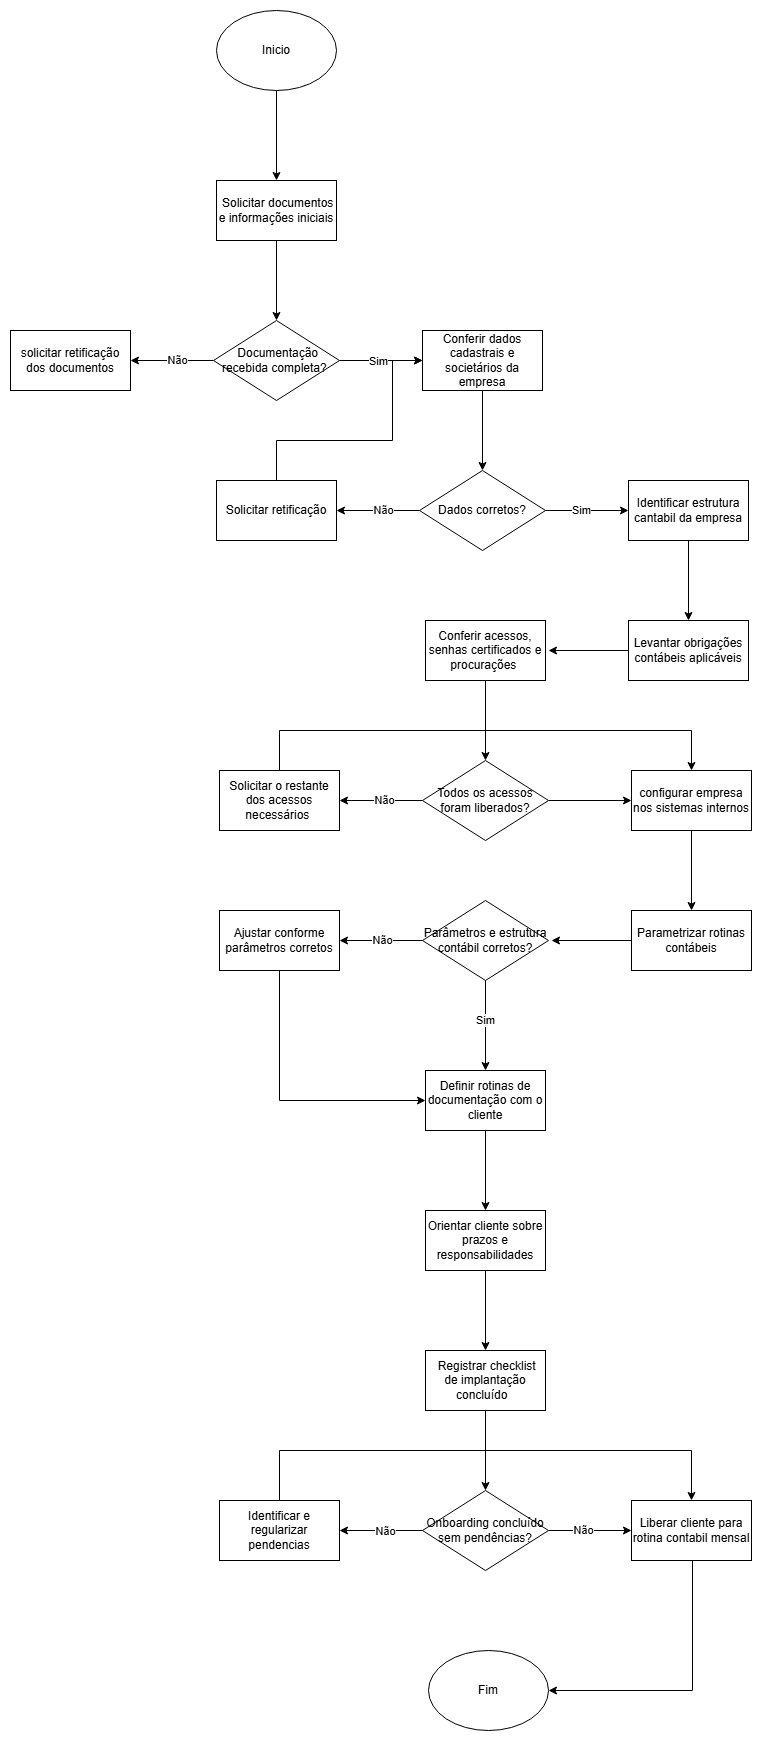

The diagram above was exported from draw.io. Its source (the exported page's mxGraphModel, read from the mxfile embedded in the PNG):
<mxGraphModel dx="1178" dy="648" grid="1" gridSize="10" guides="1" tooltips="1" connect="1" arrows="1" fold="1" page="1" pageScale="1" pageWidth="827" pageHeight="1169" math="0" shadow="0">
  <root>
    <mxCell id="0" />
    <mxCell id="1" parent="0" />
    <mxCell id="14_PA2lDV082neyARwE6-62" edge="1" parent="1" source="14_PA2lDV082neyARwE6-1" style="edgeStyle=orthogonalEdgeStyle;rounded=0;orthogonalLoop=1;jettySize=auto;html=1;" target="14_PA2lDV082neyARwE6-61" value="">
      <mxGeometry relative="1" as="geometry" />
    </mxCell>
    <mxCell id="14_PA2lDV082neyARwE6-1" parent="1" style="ellipse;whiteSpace=wrap;html=1;" value="Inicio" vertex="1">
      <mxGeometry height="80" width="120" x="354" y="10" as="geometry" />
    </mxCell>
    <mxCell id="14_PA2lDV082neyARwE6-64" edge="1" parent="1" source="14_PA2lDV082neyARwE6-61" style="edgeStyle=orthogonalEdgeStyle;rounded=0;orthogonalLoop=1;jettySize=auto;html=1;" value="">
      <mxGeometry relative="1" as="geometry">
        <mxPoint x="414" y="320" as="targetPoint" />
      </mxGeometry>
    </mxCell>
    <mxCell id="14_PA2lDV082neyARwE6-61" parent="1" style="whiteSpace=wrap;html=1;" value="&amp;nbsp;Solicitar documentos e informações iniciais" vertex="1">
      <mxGeometry height="60" width="120" x="354" y="180" as="geometry" />
    </mxCell>
    <mxCell id="14_PA2lDV082neyARwE6-68" edge="1" parent="1" source="14_PA2lDV082neyARwE6-65" style="edgeStyle=orthogonalEdgeStyle;rounded=0;orthogonalLoop=1;jettySize=auto;html=1;" target="14_PA2lDV082neyARwE6-67" value="">
      <mxGeometry relative="1" as="geometry" />
    </mxCell>
    <mxCell id="14_PA2lDV082neyARwE6-79" connectable="0" parent="14_PA2lDV082neyARwE6-68" style="edgeLabel;html=1;align=center;verticalAlign=middle;resizable=0;points=[];" value="Não" vertex="1">
      <mxGeometry relative="1" x="-0.1205" as="geometry">
        <mxPoint as="offset" />
      </mxGeometry>
    </mxCell>
    <mxCell id="14_PA2lDV082neyARwE6-70" edge="1" parent="1" source="14_PA2lDV082neyARwE6-65" style="edgeStyle=orthogonalEdgeStyle;rounded=0;orthogonalLoop=1;jettySize=auto;html=1;" target="14_PA2lDV082neyARwE6-69" value="">
      <mxGeometry relative="1" as="geometry" />
    </mxCell>
    <mxCell id="14_PA2lDV082neyARwE6-78" connectable="0" parent="14_PA2lDV082neyARwE6-70" style="edgeLabel;html=1;align=center;verticalAlign=middle;resizable=0;points=[];" value="Sim" vertex="1">
      <mxGeometry relative="1" x="-0.0763" y="-1" as="geometry">
        <mxPoint as="offset" />
      </mxGeometry>
    </mxCell>
    <mxCell id="14_PA2lDV082neyARwE6-65" parent="1" style="rhombus;whiteSpace=wrap;html=1;" value="&amp;nbsp;Documentação recebida completa?&amp;nbsp;" vertex="1">
      <mxGeometry height="80" width="126" x="351" y="320" as="geometry" />
    </mxCell>
    <mxCell id="14_PA2lDV082neyARwE6-67" parent="1" style="whiteSpace=wrap;html=1;" value="solicitar retificação dos documentos" vertex="1">
      <mxGeometry height="60" width="120" x="148" y="330" as="geometry" />
    </mxCell>
    <mxCell id="14_PA2lDV082neyARwE6-72" edge="1" parent="1" source="14_PA2lDV082neyARwE6-69" style="edgeStyle=orthogonalEdgeStyle;rounded=0;orthogonalLoop=1;jettySize=auto;html=1;" value="">
      <mxGeometry relative="1" as="geometry">
        <mxPoint x="620" y="470" as="targetPoint" />
      </mxGeometry>
    </mxCell>
    <mxCell id="14_PA2lDV082neyARwE6-69" parent="1" style="whiteSpace=wrap;html=1;" value="Conferir dados cadastrais e societários da empresa" vertex="1">
      <mxGeometry height="60" width="120" x="560" y="330" as="geometry" />
    </mxCell>
    <mxCell id="14_PA2lDV082neyARwE6-75" edge="1" parent="1" source="14_PA2lDV082neyARwE6-73" style="edgeStyle=orthogonalEdgeStyle;rounded=0;orthogonalLoop=1;jettySize=auto;html=1;" target="14_PA2lDV082neyARwE6-74" value="">
      <mxGeometry relative="1" as="geometry" />
    </mxCell>
    <mxCell id="14_PA2lDV082neyARwE6-81" connectable="0" parent="14_PA2lDV082neyARwE6-75" style="edgeLabel;html=1;align=center;verticalAlign=middle;resizable=0;points=[];" value="Não" vertex="1">
      <mxGeometry relative="1" x="-0.1165" y="2" as="geometry">
        <mxPoint y="-2" as="offset" />
      </mxGeometry>
    </mxCell>
    <mxCell id="14_PA2lDV082neyARwE6-77" edge="1" parent="1" source="14_PA2lDV082neyARwE6-73" style="edgeStyle=orthogonalEdgeStyle;rounded=0;orthogonalLoop=1;jettySize=auto;html=1;" target="14_PA2lDV082neyARwE6-76" value="">
      <mxGeometry relative="1" as="geometry" />
    </mxCell>
    <mxCell id="14_PA2lDV082neyARwE6-82" connectable="0" parent="14_PA2lDV082neyARwE6-77" style="edgeLabel;html=1;align=center;verticalAlign=middle;resizable=0;points=[];" value="Sim" vertex="1">
      <mxGeometry relative="1" x="-0.1406" y="-2" as="geometry">
        <mxPoint y="-2" as="offset" />
      </mxGeometry>
    </mxCell>
    <mxCell id="14_PA2lDV082neyARwE6-73" parent="1" style="rhombus;whiteSpace=wrap;html=1;" value="Dados corretos?" vertex="1">
      <mxGeometry height="80" width="126" x="557" y="470" as="geometry" />
    </mxCell>
    <mxCell id="14_PA2lDV082neyARwE6-80" edge="1" parent="1" source="14_PA2lDV082neyARwE6-74" style="edgeStyle=orthogonalEdgeStyle;rounded=0;orthogonalLoop=1;jettySize=auto;html=1;entryX=0;entryY=0.5;entryDx=0;entryDy=0;exitX=0.5;exitY=0;exitDx=0;exitDy=0;" target="14_PA2lDV082neyARwE6-69">
      <mxGeometry relative="1" as="geometry">
        <Array as="points">
          <mxPoint x="414" y="440" />
          <mxPoint x="530" y="440" />
          <mxPoint x="530" y="360" />
        </Array>
      </mxGeometry>
    </mxCell>
    <mxCell id="14_PA2lDV082neyARwE6-74" parent="1" style="whiteSpace=wrap;html=1;" value="Solicitar retificação" vertex="1">
      <mxGeometry height="60" width="120" x="354" y="480" as="geometry" />
    </mxCell>
    <mxCell id="14_PA2lDV082neyARwE6-84" edge="1" parent="1" source="14_PA2lDV082neyARwE6-76" style="edgeStyle=orthogonalEdgeStyle;rounded=0;orthogonalLoop=1;jettySize=auto;html=1;" target="14_PA2lDV082neyARwE6-83" value="">
      <mxGeometry relative="1" as="geometry" />
    </mxCell>
    <mxCell id="14_PA2lDV082neyARwE6-76" parent="1" style="whiteSpace=wrap;html=1;" value="Identificar estrutura cantabil da empresa" vertex="1">
      <mxGeometry height="60" width="120" x="766" y="480" as="geometry" />
    </mxCell>
    <mxCell id="14_PA2lDV082neyARwE6-86" edge="1" parent="1" source="14_PA2lDV082neyARwE6-83" style="edgeStyle=orthogonalEdgeStyle;rounded=0;orthogonalLoop=1;jettySize=auto;html=1;" value="">
      <mxGeometry relative="1" as="geometry">
        <mxPoint x="686" y="650" as="targetPoint" />
      </mxGeometry>
    </mxCell>
    <mxCell id="14_PA2lDV082neyARwE6-83" parent="1" style="whiteSpace=wrap;html=1;" value="Levantar obrigações contábeis aplicáveis" vertex="1">
      <mxGeometry height="60" width="120" x="766" y="620" as="geometry" />
    </mxCell>
    <mxCell id="14_PA2lDV082neyARwE6-90" edge="1" parent="1" source="14_PA2lDV082neyARwE6-88" style="edgeStyle=orthogonalEdgeStyle;rounded=0;orthogonalLoop=1;jettySize=auto;html=1;" value="">
      <mxGeometry relative="1" as="geometry">
        <mxPoint x="623" y="760" as="targetPoint" />
      </mxGeometry>
    </mxCell>
    <mxCell id="14_PA2lDV082neyARwE6-88" parent="1" style="rounded=0;whiteSpace=wrap;html=1;" value="Conferir acessos, senhas certificados e procurações&amp;nbsp;" vertex="1">
      <mxGeometry height="60" width="120" x="563" y="620" as="geometry" />
    </mxCell>
    <mxCell id="14_PA2lDV082neyARwE6-93" edge="1" parent="1" source="14_PA2lDV082neyARwE6-91" style="edgeStyle=orthogonalEdgeStyle;rounded=0;orthogonalLoop=1;jettySize=auto;html=1;" target="14_PA2lDV082neyARwE6-92" value="">
      <mxGeometry relative="1" as="geometry" />
    </mxCell>
    <mxCell id="14_PA2lDV082neyARwE6-96" connectable="0" parent="14_PA2lDV082neyARwE6-93" style="edgeLabel;html=1;align=center;verticalAlign=middle;resizable=0;points=[];" value="Não" vertex="1">
      <mxGeometry relative="1" x="-0.0775" as="geometry">
        <mxPoint as="offset" />
      </mxGeometry>
    </mxCell>
    <mxCell id="14_PA2lDV082neyARwE6-95" edge="1" parent="1" source="14_PA2lDV082neyARwE6-91" style="edgeStyle=orthogonalEdgeStyle;rounded=0;orthogonalLoop=1;jettySize=auto;html=1;" target="14_PA2lDV082neyARwE6-94" value="">
      <mxGeometry relative="1" as="geometry" />
    </mxCell>
    <mxCell id="14_PA2lDV082neyARwE6-91" parent="1" style="rhombus;whiteSpace=wrap;html=1;" value="Todos os acessos foram liberados? " vertex="1">
      <mxGeometry height="80" width="126" x="560" y="760" as="geometry" />
    </mxCell>
    <mxCell id="14_PA2lDV082neyARwE6-97" edge="1" parent="1" source="14_PA2lDV082neyARwE6-92" style="edgeStyle=orthogonalEdgeStyle;rounded=0;orthogonalLoop=1;jettySize=auto;html=1;entryX=0.5;entryY=0;entryDx=0;entryDy=0;exitX=0.5;exitY=0;exitDx=0;exitDy=0;" target="14_PA2lDV082neyARwE6-94">
      <mxGeometry relative="1" as="geometry">
        <Array as="points">
          <mxPoint x="417" y="730" />
          <mxPoint x="829" y="730" />
        </Array>
      </mxGeometry>
    </mxCell>
    <mxCell id="14_PA2lDV082neyARwE6-92" parent="1" style="whiteSpace=wrap;html=1;" value="Solicitar o restante dos acessos necessários&amp;nbsp;" vertex="1">
      <mxGeometry height="60" width="120" x="357" y="770" as="geometry" />
    </mxCell>
    <mxCell id="14_PA2lDV082neyARwE6-99" edge="1" parent="1" source="14_PA2lDV082neyARwE6-94" style="edgeStyle=orthogonalEdgeStyle;rounded=0;orthogonalLoop=1;jettySize=auto;html=1;" target="14_PA2lDV082neyARwE6-98" value="">
      <mxGeometry relative="1" as="geometry" />
    </mxCell>
    <mxCell id="14_PA2lDV082neyARwE6-94" parent="1" style="whiteSpace=wrap;html=1;" value="configurar empresa nos sistemas internos" vertex="1">
      <mxGeometry height="60" width="120" x="769" y="770" as="geometry" />
    </mxCell>
    <mxCell id="14_PA2lDV082neyARwE6-101" edge="1" parent="1" source="14_PA2lDV082neyARwE6-98" style="edgeStyle=orthogonalEdgeStyle;rounded=0;orthogonalLoop=1;jettySize=auto;html=1;" value="">
      <mxGeometry relative="1" as="geometry">
        <mxPoint x="689" y="940" as="targetPoint" />
      </mxGeometry>
    </mxCell>
    <mxCell id="14_PA2lDV082neyARwE6-98" parent="1" style="whiteSpace=wrap;html=1;" value="Parametrizar rotinas contábeis" vertex="1">
      <mxGeometry height="60" width="120" x="769" y="910" as="geometry" />
    </mxCell>
    <mxCell id="14_PA2lDV082neyARwE6-104" edge="1" parent="1" source="14_PA2lDV082neyARwE6-102" style="edgeStyle=orthogonalEdgeStyle;rounded=0;orthogonalLoop=1;jettySize=auto;html=1;" target="14_PA2lDV082neyARwE6-103" value="">
      <mxGeometry relative="1" as="geometry" />
    </mxCell>
    <mxCell id="14_PA2lDV082neyARwE6-108" connectable="0" parent="14_PA2lDV082neyARwE6-104" style="edgeLabel;html=1;align=center;verticalAlign=middle;resizable=0;points=[];" value="Sim" vertex="1">
      <mxGeometry relative="1" x="-0.073" y="-1" as="geometry">
        <mxPoint x="1" y="-2" as="offset" />
      </mxGeometry>
    </mxCell>
    <mxCell id="14_PA2lDV082neyARwE6-106" edge="1" parent="1" source="14_PA2lDV082neyARwE6-102" style="edgeStyle=orthogonalEdgeStyle;rounded=0;orthogonalLoop=1;jettySize=auto;html=1;" target="14_PA2lDV082neyARwE6-105" value="">
      <mxGeometry relative="1" as="geometry" />
    </mxCell>
    <mxCell id="14_PA2lDV082neyARwE6-107" connectable="0" parent="14_PA2lDV082neyARwE6-106" style="edgeLabel;html=1;align=center;verticalAlign=middle;resizable=0;points=[];" value="Não" vertex="1">
      <mxGeometry relative="1" x="-0.1738" y="1" as="geometry">
        <mxPoint x="-6" y="-1" as="offset" />
      </mxGeometry>
    </mxCell>
    <mxCell id="14_PA2lDV082neyARwE6-102" parent="1" style="rhombus;whiteSpace=wrap;html=1;" value="Parâmetros e estrutura contábil corretos?  " vertex="1">
      <mxGeometry height="80" width="126" x="560" y="900" as="geometry" />
    </mxCell>
    <mxCell id="14_PA2lDV082neyARwE6-111" edge="1" parent="1" source="14_PA2lDV082neyARwE6-103" style="edgeStyle=orthogonalEdgeStyle;rounded=0;orthogonalLoop=1;jettySize=auto;html=1;" target="14_PA2lDV082neyARwE6-110" value="">
      <mxGeometry relative="1" as="geometry" />
    </mxCell>
    <mxCell id="14_PA2lDV082neyARwE6-103" parent="1" style="whiteSpace=wrap;html=1;" value="Definir rotinas de documentação com o cliente" vertex="1">
      <mxGeometry height="60" width="120" x="563" y="1070" as="geometry" />
    </mxCell>
    <mxCell id="14_PA2lDV082neyARwE6-109" edge="1" parent="1" source="14_PA2lDV082neyARwE6-105" style="edgeStyle=orthogonalEdgeStyle;rounded=0;orthogonalLoop=1;jettySize=auto;html=1;entryX=0;entryY=0.5;entryDx=0;entryDy=0;exitX=0.5;exitY=1;exitDx=0;exitDy=0;" target="14_PA2lDV082neyARwE6-103">
      <mxGeometry relative="1" as="geometry" />
    </mxCell>
    <mxCell id="14_PA2lDV082neyARwE6-105" parent="1" style="whiteSpace=wrap;html=1;" value="Ajustar conforme parâmetros corretos" vertex="1">
      <mxGeometry height="60" width="120" x="357" y="910" as="geometry" />
    </mxCell>
    <mxCell id="14_PA2lDV082neyARwE6-113" edge="1" parent="1" source="14_PA2lDV082neyARwE6-110" style="edgeStyle=orthogonalEdgeStyle;rounded=0;orthogonalLoop=1;jettySize=auto;html=1;" target="14_PA2lDV082neyARwE6-112" value="">
      <mxGeometry relative="1" as="geometry" />
    </mxCell>
    <mxCell id="14_PA2lDV082neyARwE6-110" parent="1" style="whiteSpace=wrap;html=1;" value="Orientar cliente sobre prazos e responsabilidades" vertex="1">
      <mxGeometry height="60" width="120" x="563" y="1210" as="geometry" />
    </mxCell>
    <mxCell id="14_PA2lDV082neyARwE6-115" edge="1" parent="1" source="14_PA2lDV082neyARwE6-112" style="edgeStyle=orthogonalEdgeStyle;rounded=0;orthogonalLoop=1;jettySize=auto;html=1;" target="14_PA2lDV082neyARwE6-114" value="">
      <mxGeometry relative="1" as="geometry" />
    </mxCell>
    <mxCell id="14_PA2lDV082neyARwE6-112" parent="1" style="whiteSpace=wrap;html=1;" value="&amp;nbsp;Registrar checklist de implantação concluído&amp;nbsp;&amp;nbsp;" vertex="1">
      <mxGeometry height="60" width="120" x="563" y="1350" as="geometry" />
    </mxCell>
    <mxCell id="14_PA2lDV082neyARwE6-117" edge="1" parent="1" source="14_PA2lDV082neyARwE6-114" style="edgeStyle=orthogonalEdgeStyle;rounded=0;orthogonalLoop=1;jettySize=auto;html=1;" target="14_PA2lDV082neyARwE6-116" value="">
      <mxGeometry relative="1" as="geometry" />
    </mxCell>
    <mxCell id="14_PA2lDV082neyARwE6-118" connectable="0" parent="14_PA2lDV082neyARwE6-117" style="edgeLabel;html=1;align=center;verticalAlign=middle;resizable=0;points=[];" value="Não" vertex="1">
      <mxGeometry relative="1" x="-0.105" y="1" as="geometry">
        <mxPoint as="offset" />
      </mxGeometry>
    </mxCell>
    <mxCell id="14_PA2lDV082neyARwE6-120" edge="1" parent="1" source="14_PA2lDV082neyARwE6-114" style="edgeStyle=orthogonalEdgeStyle;rounded=0;orthogonalLoop=1;jettySize=auto;html=1;" target="14_PA2lDV082neyARwE6-119" value="">
      <mxGeometry relative="1" as="geometry" />
    </mxCell>
    <mxCell id="14_PA2lDV082neyARwE6-121" connectable="0" parent="14_PA2lDV082neyARwE6-120" style="edgeLabel;html=1;align=center;verticalAlign=middle;resizable=0;points=[];" value="Não" vertex="1">
      <mxGeometry relative="1" x="-0.1532" as="geometry">
        <mxPoint as="offset" />
      </mxGeometry>
    </mxCell>
    <mxCell id="14_PA2lDV082neyARwE6-114" parent="1" style="rhombus;whiteSpace=wrap;html=1;" value="Onboarding concluído sem pendências?  " vertex="1">
      <mxGeometry height="80" width="126" x="560" y="1490" as="geometry" />
    </mxCell>
    <mxCell id="14_PA2lDV082neyARwE6-122" edge="1" parent="1" source="14_PA2lDV082neyARwE6-116" style="edgeStyle=orthogonalEdgeStyle;rounded=0;orthogonalLoop=1;jettySize=auto;html=1;entryX=0.5;entryY=0;entryDx=0;entryDy=0;exitX=0.5;exitY=0;exitDx=0;exitDy=0;" target="14_PA2lDV082neyARwE6-119">
      <mxGeometry relative="1" as="geometry">
        <Array as="points">
          <mxPoint x="417" y="1450" />
          <mxPoint x="829" y="1450" />
        </Array>
      </mxGeometry>
    </mxCell>
    <mxCell id="14_PA2lDV082neyARwE6-116" parent="1" style="whiteSpace=wrap;html=1;" value="Identificar e regularizar pendencias" vertex="1">
      <mxGeometry height="60" width="120" x="357" y="1500" as="geometry" />
    </mxCell>
    <mxCell id="14_PA2lDV082neyARwE6-124" edge="1" parent="1" source="14_PA2lDV082neyARwE6-119" style="edgeStyle=orthogonalEdgeStyle;rounded=0;orthogonalLoop=1;jettySize=auto;html=1;entryX=1;entryY=0.5;entryDx=0;entryDy=0;" target="14_PA2lDV082neyARwE6-123">
      <mxGeometry relative="1" as="geometry">
        <Array as="points">
          <mxPoint x="830" y="1690" />
        </Array>
      </mxGeometry>
    </mxCell>
    <mxCell id="14_PA2lDV082neyARwE6-119" parent="1" style="whiteSpace=wrap;html=1;" value="Liberar cliente para rotina contabil mensal" vertex="1">
      <mxGeometry height="60" width="120" x="769" y="1500" as="geometry" />
    </mxCell>
    <mxCell id="14_PA2lDV082neyARwE6-123" parent="1" style="ellipse;whiteSpace=wrap;html=1;" value="Fim" vertex="1">
      <mxGeometry height="80" width="120" x="566" y="1650" as="geometry" />
    </mxCell>
  </root>
</mxGraphModel>